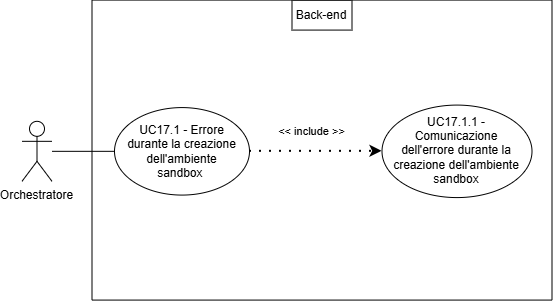

The diagram above was exported from draw.io. Its source (the exported page's mxGraphModel, read from the mxfile embedded in the PNG):
<mxGraphModel dx="454" dy="543" grid="1" gridSize="10" guides="1" tooltips="1" connect="1" arrows="1" fold="1" page="1" pageScale="1" pageWidth="827" pageHeight="1169" math="0" shadow="0">
  <root>
    <mxCell id="0" />
    <mxCell id="1" parent="0" />
    <mxCell id="-nfUisIGnEc5rfVF7fdZ-46" parent="1" style="swimlane;startSize=0;" value="" vertex="1">
      <mxGeometry height="300" width="460" x="378.4999872595072" y="486.58335876464844" as="geometry">
        <mxRectangle height="40" width="50" x="310" y="350" as="alternateBounds" />
      </mxGeometry>
    </mxCell>
    <mxCell id="-nfUisIGnEc5rfVF7fdZ-47" parent="-nfUisIGnEc5rfVF7fdZ-46" style="ellipse;whiteSpace=wrap;html=1;" value="" vertex="1">
      <mxGeometry height="92.5" width="150" x="290" y="105" as="geometry" />
    </mxCell>
    <mxCell id="-nfUisIGnEc5rfVF7fdZ-48" edge="1" parent="-nfUisIGnEc5rfVF7fdZ-46" source="-nfUisIGnEc5rfVF7fdZ-50" style="endArrow=classic;startArrow=none;endFill=1;startFill=0;html=1;verticalAlign=bottom;dashed=1;labelBackgroundColor=none;rounded=0;dashPattern=1 4;curved=0;endSize=6;strokeWidth=2;entryX=0;entryY=0.5;entryDx=0;entryDy=0;exitX=1;exitY=0.5;exitDx=0;exitDy=0;" target="-nfUisIGnEc5rfVF7fdZ-47" value="&amp;lt;&amp;lt; include &amp;gt;&amp;gt;">
      <mxGeometry relative="1" width="160" x="-0.0566" y="11" as="geometry">
        <mxPoint as="offset" />
        <Array as="points" />
        <mxPoint x="200" y="410" as="sourcePoint" />
        <mxPoint x="155" y="203" as="targetPoint" />
      </mxGeometry>
    </mxCell>
    <mxCell id="-nfUisIGnEc5rfVF7fdZ-49" parent="-nfUisIGnEc5rfVF7fdZ-46" style="shape=umlActor;verticalLabelPosition=bottom;verticalAlign=top;html=1;outlineConnect=0;align=center;" value="Orchestratore" vertex="1">
      <mxGeometry height="60" width="30" x="-70" y="121.25" as="geometry" />
    </mxCell>
    <mxCell id="-nfUisIGnEc5rfVF7fdZ-50" parent="-nfUisIGnEc5rfVF7fdZ-46" style="ellipse;whiteSpace=wrap;html=1;" value="" vertex="1">
      <mxGeometry height="87.5" width="135" x="22.5" y="107.5" as="geometry" />
    </mxCell>
    <mxCell id="-nfUisIGnEc5rfVF7fdZ-51" parent="-nfUisIGnEc5rfVF7fdZ-46" style="text;html=1;align=center;verticalAlign=middle;whiteSpace=wrap;rounded=0;" value="&lt;div style=&quot;&quot;&gt;UC17.1 - Errore durante la creazione dell'ambiente sandbox&amp;nbsp;&lt;/div&gt;" vertex="1">
      <mxGeometry height="70" width="115" x="32.5" y="116.25" as="geometry" />
    </mxCell>
    <mxCell id="-nfUisIGnEc5rfVF7fdZ-52" edge="1" parent="-nfUisIGnEc5rfVF7fdZ-46" source="-nfUisIGnEc5rfVF7fdZ-49" style="endArrow=none;html=1;rounded=0;entryX=0;entryY=0.5;entryDx=0;entryDy=0;" target="-nfUisIGnEc5rfVF7fdZ-50" value="">
      <mxGeometry height="50" relative="1" width="50" as="geometry">
        <mxPoint x="160" y="298.75" as="sourcePoint" />
        <mxPoint x="210" y="248.75" as="targetPoint" />
      </mxGeometry>
    </mxCell>
    <mxCell id="-nfUisIGnEc5rfVF7fdZ-53" parent="-nfUisIGnEc5rfVF7fdZ-46" style="text;html=1;align=center;verticalAlign=middle;whiteSpace=wrap;rounded=0;" value="UC17.1.1 - Comunicazione dell'errore durante la creazione dell'ambiente sandbox" vertex="1">
      <mxGeometry height="70" width="130" x="300" y="115" as="geometry" />
    </mxCell>
    <mxCell id="-nfUisIGnEc5rfVF7fdZ-54" parent="-nfUisIGnEc5rfVF7fdZ-46" style="text;html=1;align=center;verticalAlign=middle;whiteSpace=wrap;rounded=0;perimeterSpacing=1;strokeColor=default;" value="Back-end" vertex="1">
      <mxGeometry height="30" width="60" x="200" as="geometry" />
    </mxCell>
  </root>
</mxGraphModel>